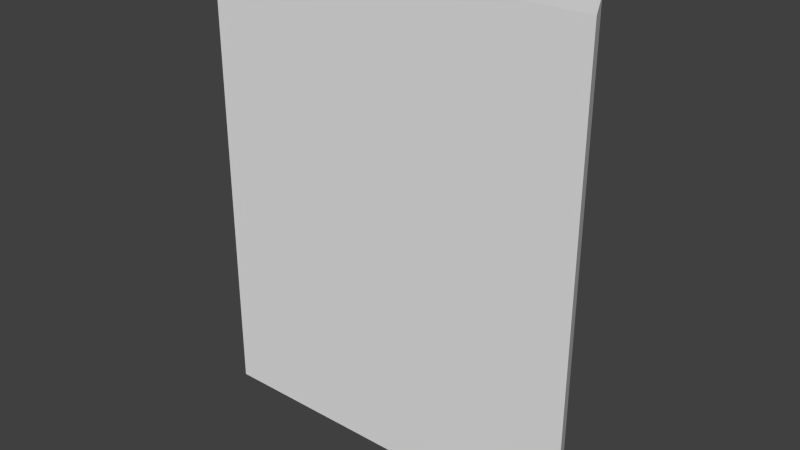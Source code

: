 # Source: wall10.blend  (saved by Blender 2.76.0; exported with 4.5.12 LTS)
import bpy
from mathutils import Matrix  # noqa: F401  (used for matrix-valued properties, if any)

bpy.ops.wm.read_factory_settings(use_empty=True)
scene = bpy.context.scene
scene.name = 'Scene'

# ---- collections
col_collection_1 = bpy.data.collections.new('Collection 1'); scene.collection.children.link(col_collection_1)

# ---- materials (node trees are filled in below, after node groups)
mat_material = bpy.data.materials.new('Material')
mat_material.alpha_threshold = 0.0
mat_material.use_transparent_shadow = False
mat_material.roughness = 0.5
mat_material.line_color = (0.0, 0.0, 0.0, 1.0)

# ---- material node trees

# ---- world
world_world = bpy.data.worlds.new('World'); scene.world = world_world
world_world.color = (0.05088, 0.05088, 0.05088)
world_world.use_sun_shadow = False
world_world.sun_shadow_jitter_overblur = 0.0
world_world.cycles.sampling_method = 'MANUAL'
world_world.cycles.sample_map_resolution = 256

# ---- meshes
me_cube = bpy.data.meshes.new('Cube')
me_cube.from_pydata([(1.094, 0.1562, 0.0), (1.25, -0.1562, 0.0), (-1.25, -0.1562, 0.0), (-1.094, 0.1562, 0.0), (1.094, 0.1562, 3.0), (1.25, -0.1562, 3.0), (-1.25, -0.1562, 3.0), (-1.094, 0.1562, 3.0)], [], [(0, 1, 2, 3), (4, 7, 6, 5), (0, 4, 5, 1), (1, 5, 6, 2), (2, 6, 7, 3), (4, 0, 3, 7)])
me_cube.materials.append(mat_material)
me_cube.use_remesh_preserve_volume = False
me_cube.use_remesh_preserve_attributes = False
me_cube.use_mirror_vertex_groups = False
me_cube.update()

# ---- objects
ob_cube = bpy.data.objects.new('Cube', me_cube)

# ---- transforms, parenting, visibility, modifiers, constraints
ob_cube.location = (0.0, 0.0, 0.0)
ob_cube.lock_rotations_4d = False
ob_cube.empty_display_type = 'ARROWS'
ob_cube.lineart.crease_threshold = 0.0

# ---- collection membership
col_collection_1.objects.link(ob_cube)

# ---- scene / render settings (as saved in the file)
scene.frame_start = 1; scene.frame_end = 250; scene.frame_set(1)
scene.render.engine = 'BLENDER_EEVEE_NEXT'
scene.render.resolution_percentage = 50
scene.render.dither_intensity = 0.0
scene.cycles.use_denoising = False
scene.cycles.samples = 10
scene.cycles.sampling_pattern = 'TABULATED_SOBOL'
scene.cycles.light_sampling_threshold = 0.0
scene.cycles.use_adaptive_sampling = False
scene.cycles.use_light_tree = False
scene.cycles.blur_glossy = 0.0
scene.cycles.pixel_filter_type = 'GAUSSIAN'
scene.cycles.sample_clamp_indirect = 0.0
scene.view_settings.view_transform = 'Standard'
bpy.context.view_layer.update()

# ---- added for rendering (the .blend has no active camera and no usable light): camera, sun
cam_auto = bpy.data.cameras.new('AutoCamera')
cam_auto.lens = 50.0
cam_auto.sensor_width = 36.0
cam_auto.clip_end = 1000.0
ob_auto_camera = bpy.data.objects.new('AutoCamera', cam_auto)
scene.collection.objects.link(ob_auto_camera)
ob_auto_camera.location = (3.62467, -4.3496, 4.39973)
ob_auto_camera.rotation_euler = (1.09748, -7.21219e-08, 0.694738)
scene.camera = ob_auto_camera
light_auto_sun = bpy.data.lights.new('AutoSun', 'SUN')
light_auto_sun.energy = 3.0
light_auto_sun.angle = 0.0523599
ob_auto_sun = bpy.data.objects.new('AutoSun', light_auto_sun)
scene.collection.objects.link(ob_auto_sun)
ob_auto_sun.rotation_euler = (0.872665, 0.174533, 0.523599)
bpy.context.view_layer.update()

